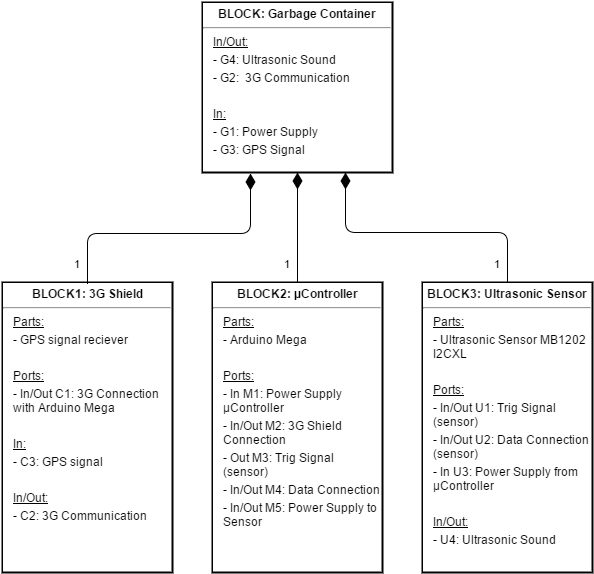

The diagram above was exported from draw.io. Its source (the exported page's mxGraphModel, read from the mxfile embedded in the PNG):
<mxGraphModel dx="1046" dy="505" grid="1" gridSize="10" guides="1" tooltips="1" connect="1" arrows="1" fold="1" page="1" pageScale="1" pageWidth="826" pageHeight="1169" background="#ffffff" math="0" shadow="0">
  <root>
    <mxCell id="0" />
    <mxCell id="1" parent="0" />
    <mxCell id="2164debb8f3bd571-3" value="&lt;p style=&quot;margin: 0px ; margin-top: 4px ; text-align: center&quot;&gt;&lt;b&gt;BLOCK1: 3G Shield&lt;br&gt;&lt;/b&gt;&lt;/p&gt;&lt;hr&gt;&lt;p style=&quot;margin: 0px ; margin-top: 4px ; margin-left: 10px ; text-align: left&quot;&gt;&lt;u&gt;Parts:&lt;/u&gt;&lt;/p&gt;&lt;p style=&quot;margin: 0px ; margin-top: 4px ; margin-left: 10px ; text-align: left&quot;&gt;- GPS signal reciever&lt;/p&gt;&lt;p style=&quot;margin: 0px ; margin-top: 4px ; margin-left: 10px ; text-align: left&quot;&gt;&lt;u&gt;&lt;br&gt;&lt;/u&gt;&lt;/p&gt;&lt;p style=&quot;margin: 0px ; margin-top: 4px ; margin-left: 10px ; text-align: left&quot;&gt;&lt;u&gt;Ports:&lt;/u&gt;&lt;/p&gt;&lt;p style=&quot;margin: 0px ; margin-top: 4px ; margin-left: 10px ; text-align: left&quot;&gt;- In/Out C1: 3G Connection with Arduino Mega&lt;/p&gt;&lt;p style=&quot;margin: 0px ; margin-top: 4px ; margin-left: 10px ; text-align: left&quot;&gt;&lt;u&gt;&lt;br&gt;&lt;/u&gt;&lt;/p&gt;&lt;p style=&quot;margin: 0px ; margin-top: 4px ; margin-left: 10px ; text-align: left&quot;&gt;&lt;u&gt;In:&lt;/u&gt;&lt;/p&gt;&lt;p style=&quot;margin: 0px ; margin-top: 4px ; margin-left: 10px ; text-align: left&quot;&gt;- C3: GPS signal&lt;/p&gt;&lt;p style=&quot;margin: 0px ; margin-top: 4px ; margin-left: 10px ; text-align: left&quot;&gt;&lt;br&gt;&lt;/p&gt;&lt;p style=&quot;margin: 0px ; margin-top: 4px ; margin-left: 10px ; text-align: left&quot;&gt;&lt;u&gt;In/Out:&lt;/u&gt;&lt;/p&gt;&lt;p style=&quot;margin: 0px ; margin-top: 4px ; margin-left: 10px ; text-align: left&quot;&gt;- C2: 3G Communication&lt;/p&gt;&lt;p style=&quot;margin: 0px ; margin-top: 4px ; margin-left: 10px ; text-align: left&quot;&gt;&lt;br&gt;&lt;/p&gt;" style="shape=rect;html=1;overflow=fill;whiteSpace=wrap;labelBackgroundColor=#ffffff;strokeWidth=2;fillColor=none;fontSize=12;align=center;" vertex="1" parent="1">
      <mxGeometry x="110" y="300" width="170" height="290" as="geometry" />
    </mxCell>
    <mxCell id="2164debb8f3bd571-7" value="&lt;p style=&quot;margin: 0px ; margin-top: 4px ; text-align: center&quot;&gt;&lt;b&gt;BLOCK2: µController&lt;br&gt;&lt;/b&gt;&lt;/p&gt;&lt;hr&gt;&lt;p style=&quot;margin: 0px ; margin-top: 4px ; margin-left: 10px ; text-align: left&quot;&gt;&lt;u&gt;Parts:&lt;/u&gt;&lt;/p&gt;&lt;p style=&quot;margin: 0px ; margin-top: 4px ; margin-left: 10px ; text-align: left&quot;&gt;- Arduino Mega&lt;/p&gt;&lt;p style=&quot;margin: 0px ; margin-top: 4px ; margin-left: 10px ; text-align: left&quot;&gt;&lt;br&gt;&lt;/p&gt;&lt;p style=&quot;margin: 0px ; margin-top: 4px ; margin-left: 10px ; text-align: left&quot;&gt;&lt;u&gt;Ports:&lt;br&gt;&lt;/u&gt;&lt;/p&gt;&lt;p style=&quot;margin: 0px ; margin-top: 4px ; margin-left: 10px ; text-align: left&quot;&gt;- In M1: Power Supply µController&lt;/p&gt;&lt;p style=&quot;margin: 0px ; margin-top: 4px ; margin-left: 10px ; text-align: left&quot;&gt;- In/Out M2: 3G Shield Connection&lt;/p&gt;&lt;p style=&quot;margin: 0px ; margin-top: 4px ; margin-left: 10px ; text-align: left&quot;&gt;- Out M3: Trig Signal (sensor)&lt;/p&gt;&lt;p style=&quot;margin: 0px ; margin-top: 4px ; margin-left: 10px ; text-align: left&quot;&gt;- In/Out M4: Data Connection&lt;/p&gt;&lt;p style=&quot;margin: 0px ; margin-top: 4px ; margin-left: 10px ; text-align: left&quot;&gt;- In/Out M5: Power Supply to Sensor&lt;br&gt;&lt;/p&gt;" style="shape=rect;html=1;overflow=fill;whiteSpace=wrap;labelBackgroundColor=#ffffff;strokeWidth=2;fillColor=none;fontSize=12;align=center;" vertex="1" parent="1">
      <mxGeometry x="320" y="300" width="170" height="290" as="geometry" />
    </mxCell>
    <mxCell id="2164debb8f3bd571-8" value="&lt;p style=&quot;margin: 0px ; margin-top: 4px ; text-align: center&quot;&gt;&lt;b&gt;BLOCK3: Ultrasonic Sensor&lt;br&gt;&lt;/b&gt;&lt;/p&gt;&lt;hr&gt;&lt;p style=&quot;margin: 0px ; margin-top: 4px ; margin-left: 10px ; text-align: left&quot;&gt;&lt;u&gt;Parts:&lt;/u&gt;&lt;/p&gt;&lt;p style=&quot;margin: 0px ; margin-top: 4px ; margin-left: 10px ; text-align: left&quot;&gt;- Ultrasonic Sensor MB1202 I2CXL&lt;/p&gt;&lt;p style=&quot;margin: 0px ; margin-top: 4px ; margin-left: 10px ; text-align: left&quot;&gt;&lt;br&gt;&lt;/p&gt;&lt;p style=&quot;margin: 0px ; margin-top: 4px ; margin-left: 10px ; text-align: left&quot;&gt;&lt;u&gt;Ports:&lt;br&gt;&lt;/u&gt;&lt;/p&gt;&lt;p style=&quot;margin: 0px ; margin-top: 4px ; margin-left: 10px ; text-align: left&quot;&gt;- In/Out U1: Trig Signal (sensor)&lt;br&gt;&lt;/p&gt;&lt;p style=&quot;margin: 0px ; margin-top: 4px ; margin-left: 10px ; text-align: left&quot;&gt;- In/Out U2: Data Connection (sensor)&lt;/p&gt;&lt;p style=&quot;margin: 0px ; margin-top: 4px ; margin-left: 10px ; text-align: left&quot;&gt;- In U3: Power Supply from µController&lt;br&gt;&lt;/p&gt;&lt;p style=&quot;margin: 0px ; margin-top: 4px ; margin-left: 10px ; text-align: left&quot;&gt;&lt;br&gt;&lt;/p&gt;&lt;p style=&quot;margin: 0px ; margin-top: 4px ; margin-left: 10px ; text-align: left&quot;&gt;&lt;u&gt;In/Out:&lt;/u&gt;&lt;/p&gt;&lt;p style=&quot;margin: 0px ; margin-top: 4px ; margin-left: 10px ; text-align: left&quot;&gt;- U4: Ultrasonic Sound&lt;/p&gt;&lt;p&gt;&lt;br&gt;&lt;/p&gt;&lt;p&gt;&lt;br&gt;&lt;/p&gt;" style="shape=rect;html=1;overflow=fill;whiteSpace=wrap;labelBackgroundColor=#ffffff;strokeWidth=2;fillColor=none;fontSize=12;align=center;" vertex="1" parent="1">
      <mxGeometry x="530" y="300" width="170" height="290" as="geometry" />
    </mxCell>
    <mxCell id="1d7b96f95fd67297-4" value="1" style="endArrow=none;html=1;endSize=12;startArrow=diamondThin;startSize=14;startFill=1;edgeStyle=orthogonalEdgeStyle;align=left;verticalAlign=bottom;entryX=0.5;entryY=0;exitX=0.25;exitY=1;endFill=0;" edge="1" parent="1">
      <mxGeometry as="geometry">
        <mxPoint x="358" y="191" as="sourcePoint" />
        <mxPoint x="195.1428571428571" y="301.1428571428571" as="targetPoint" />
        <Array as="points">
          <mxPoint x="358" y="251" />
          <mxPoint x="195" y="251" />
        </Array>
        <mxPoint x="-97" y="44" as="offset" />
      </mxGeometry>
    </mxCell>
    <mxCell id="1d7b96f95fd67297-7" value="1" style="endArrow=none;html=1;endSize=12;startArrow=diamondThin;startSize=14;startFill=1;edgeStyle=orthogonalEdgeStyle;align=left;verticalAlign=bottom;exitX=0.75;exitY=1;entryX=0.5;entryY=0;endFill=0;" edge="1" parent="1" target="2164debb8f3bd571-8">
      <mxGeometry as="geometry">
        <mxPoint x="453" y="190" as="sourcePoint" />
        <mxPoint x="600" y="290" as="targetPoint" />
        <Array as="points">
          <mxPoint x="453" y="250" />
          <mxPoint x="615" y="250" />
        </Array>
        <mxPoint x="66" y="45" as="offset" />
      </mxGeometry>
    </mxCell>
    <mxCell id="1d7b96f95fd67297-8" value="1" style="endArrow=none;html=1;endSize=12;startArrow=diamondThin;startSize=14;startFill=1;edgeStyle=orthogonalEdgeStyle;align=left;verticalAlign=bottom;exitX=0.5;exitY=1;entryX=0.5;entryY=0;endFill=0;" edge="1" parent="1" target="2164debb8f3bd571-7">
      <mxGeometry as="geometry">
        <mxPoint x="405" y="190" as="sourcePoint" />
        <mxPoint x="500" y="230" as="targetPoint" />
        <Array as="points" />
        <mxPoint x="-15" y="45" as="offset" />
      </mxGeometry>
    </mxCell>
    <mxCell id="43ad94de7f8fbae7-3" value="&lt;p style=&quot;margin: 0px ; margin-top: 4px ; text-align: center&quot;&gt;&lt;b&gt;BLOCK: Garbage Container&lt;br&gt;&lt;/b&gt;&lt;/p&gt;&lt;hr&gt;&lt;p style=&quot;margin: 0px ; margin-top: 4px ; margin-left: 10px ; text-align: left&quot; align=&quot;justify&quot;&gt;&lt;u&gt;In/Out:&lt;/u&gt;&lt;/p&gt;&lt;p style=&quot;margin: 0px ; margin-top: 4px ; margin-left: 10px ; text-align: left&quot; align=&quot;justify&quot;&gt;- G4: Ultrasonic Sound&lt;/p&gt;&lt;p style=&quot;margin: 0px ; margin-top: 4px ; margin-left: 10px ; text-align: left&quot; align=&quot;justify&quot;&gt;- G2:&amp;nbsp; 3G Communication&lt;br&gt;&lt;/p&gt;&lt;p style=&quot;margin: 0px ; margin-top: 4px ; margin-left: 10px ; text-align: left&quot; align=&quot;justify&quot;&gt;&lt;br&gt;&lt;/p&gt;&lt;p style=&quot;margin: 0px ; margin-top: 4px ; margin-left: 10px ; text-align: left&quot; align=&quot;justify&quot;&gt;&lt;u&gt;In:&lt;/u&gt;&lt;/p&gt;&lt;p style=&quot;margin: 0px ; margin-top: 4px ; margin-left: 10px ; text-align: left&quot; align=&quot;justify&quot;&gt;- G1: Power Supply&lt;/p&gt;&lt;p style=&quot;margin: 0px ; margin-top: 4px ; margin-left: 10px ; text-align: left&quot; align=&quot;justify&quot;&gt;- G3: GPS Signal&lt;br&gt;&lt;/p&gt;" style="shape=rect;html=1;overflow=fill;whiteSpace=wrap;labelBackgroundColor=#ffffff;strokeWidth=2;fillColor=none;fontSize=12;align=center;" vertex="1" parent="1">
      <mxGeometry x="310" y="20" width="190" height="170" as="geometry" />
    </mxCell>
  </root>
</mxGraphModel>